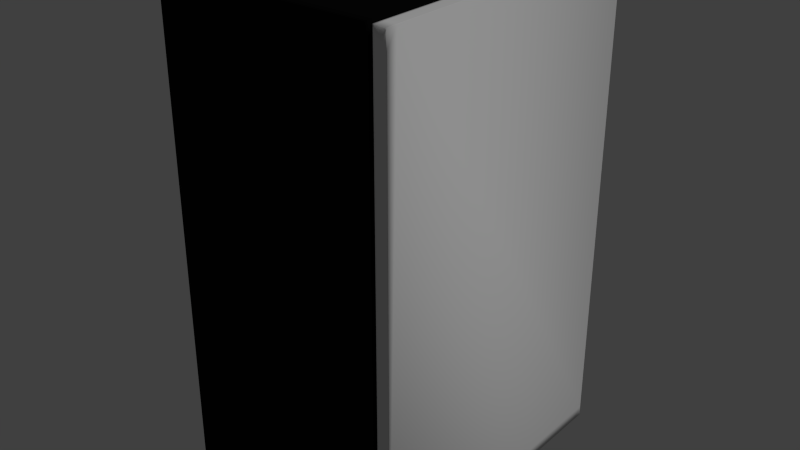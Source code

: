 # Source: SinglespeakerRave.blend  (saved by Blender 2.79.0; exported with 4.5.12 LTS)
import bpy
from mathutils import Matrix  # noqa: F401  (used for matrix-valued properties, if any)

bpy.ops.wm.read_factory_settings(use_empty=True)
scene = bpy.context.scene
scene.name = 'Scene'

# ---- collections
col_collection_1 = bpy.data.collections.new('Collection 1'); scene.collection.children.link(col_collection_1)

# ---- materials (node trees are filled in below, after node groups)
mat_overlay_001 = bpy.data.materials.new('Overlay.001')
mat_overlay_001.alpha_threshold = 0.0
mat_overlay_001.use_transparent_shadow = False
mat_overlay_001.roughness = 0.5
mat_overlay_001.specular_intensity = 0.04839
mat_box = bpy.data.materials.new('Box')
mat_box.alpha_threshold = 0.0
mat_box.use_transparent_shadow = False
mat_box.diffuse_color = (0.003642, 0.003642, 0.003642, 1.0)
mat_box.roughness = 0.5
mat_box.specular_intensity = 0.04194
mat_boxback = bpy.data.materials.new('BoxBack')
mat_boxback.alpha_threshold = 0.0
mat_boxback.use_transparent_shadow = False
mat_boxback.diffuse_color = (0.1734, 0.1734, 0.1734, 1.0)
mat_boxback.roughness = 0.5
mat_boxback.specular_intensity = 0.04194

# ---- material node trees

# ---- world
world_world = bpy.data.worlds.new('World'); scene.world = world_world
world_world.use_nodes = True; world_world.node_tree.nodes.clear()
_N = world_world.node_tree.nodes; _L = world_world.node_tree.links
n0 = _N.new('ShaderNodeOutputWorld'); n0.name = 'World Output'; n0.location = (300, 300)
n1 = _N.new('ShaderNodeBackground'); n1.name = 'Background'; n1.location = (10, 300)
n1.inputs[0].default_value = (0.05088, 0.05088, 0.05088, 1.0)
_L.new(n1.outputs[0], n0.inputs[0])
n0.is_active_output = True
world_world.color = (0.05088, 0.05088, 0.05088)
world_world.use_sun_shadow = False
world_world.sun_shadow_jitter_overblur = 0.0
world_world.cycles.sampling_method = 'NONE'
world_world.cycles.sample_map_resolution = 256

# ---- lights
light_sun = bpy.data.lights.new('Sun', 'SUN')
light_sun.transmission_factor = 0.0
light_sun.angle = 0.1993
light_sun.energy = 1.0
light_sun.shadow_buffer_clip_start = 0.5
light_sun.shadow_soft_size = 0.1
light_sun.shadow_cascade_max_distance = 1000.0

# ---- meshes
me_speakerbody = bpy.data.meshes.new('SpeakerBody')
me_speakerbody.from_pydata([(0.9977, -1.468, -2.336), (0.9977, 1.468, -2.336), (0.9977, 1.468, 2.336), (0.9977, -1.468, 2.336), (0.9977, 1.468, 2.236), (0.9977, 1.368, 2.336), (0.9977, -1.368, 2.336), (0.9977, -1.468, 2.236), (0.9977, -1.468, -2.236), (0.9977, -1.368, -2.336), (0.9977, 1.368, -2.336), (0.9977, 1.468, -2.236), (0.9581, -1.468, -2.336), (0.9581, 1.468, -2.336), (0.9581, 1.468, 2.336), (0.9581, -1.468, 2.336), (0.9581, 1.468, 2.236), (0.9581, 1.368, 2.336), (0.9581, -1.368, 2.336), (0.9581, -1.468, 2.236), (0.9581, -1.468, -2.236), (0.9581, -1.368, -2.336), (0.9581, 1.368, -2.336), (0.9581, 1.468, -2.236), (-1.112, -1.468, -2.336), (-1.112, 1.468, -2.336), (-1.112, 1.468, 2.336), (-1.112, -1.468, 2.336), (-1.112, 1.468, 2.236), (-1.112, 1.368, 2.336), (-1.112, -1.368, 2.336), (-1.112, -1.468, 2.236), (-1.112, -1.468, -2.236), (-1.112, -1.368, -2.336), (-1.112, 1.368, -2.336), (-1.112, 1.468, -2.236), (-1.112, 1.468, -1.573), (-1.112, 1.468, -0.4303), (-1.112, 1.368, -2.296), (-1.112, 1.427, -2.296), (-1.112, -1.368, 2.296), (-1.112, -1.427, 2.296), (-1.112, -1.427, -2.236), (-1.112, -1.427, -2.296), (-1.112, 1.427, 2.236), (-1.112, 1.427, 2.296), (-1.112, 1.368, 2.296), (-1.112, -1.427, 2.236), (-1.112, -1.368, -2.296), (-1.112, 1.427, -2.236), (-1.112, 1.427, -1.573), (-1.112, 1.427, -0.4303), (-1.057, 1.368, -2.296), (-1.057, 1.427, -2.296), (-1.057, -1.368, 2.296), (-1.057, -1.427, 2.296), (-1.057, -1.427, -2.236), (-1.057, -1.427, -2.296), (-1.057, 1.427, 2.236), (-1.057, 1.427, 2.296), (-1.057, 1.368, 2.296), (-1.057, -1.427, 2.236), (-1.057, -1.368, -2.296), (-1.057, 1.427, -2.236), (-1.057, 1.427, -1.573), (-1.057, 1.427, -0.4303), (-1.054, -1.468, -2.236), (-1.054, 1.468, -1.573), (-1.054, 1.368, 2.336), (-1.054, 1.468, 2.336), (-1.054, 1.468, -0.4303), (-1.054, -1.468, -2.336), (-1.054, -1.368, -2.336), (-1.054, -1.368, 2.336), (-1.054, 1.468, 2.236), (-1.054, 1.368, -2.336), (-1.054, 1.468, -2.336), (-1.054, -1.468, 2.236), (-1.054, -1.468, 2.336), (-1.054, 1.468, -2.236), (0.9977, 1.368, -2.296), (0.9977, 1.428, -2.296), (0.9977, -1.368, 2.296), (0.9977, -1.428, 2.296), (0.9977, -1.428, -2.236), (0.9977, -1.428, -2.296), (0.9977, 1.428, 2.236), (0.9977, 1.428, 2.296), (0.9977, 1.368, 2.296), (0.9977, -1.428, 2.236), (0.9977, -1.368, -2.296), (0.9977, 1.428, -2.236), (0.9581, 1.368, -2.296), (0.9581, 1.428, -2.296), (0.9581, -1.368, 2.296), (0.9581, -1.428, 2.296), (0.9581, -1.428, -2.236), (0.9581, -1.428, -2.296), (0.9581, 1.428, 2.236), (0.9581, 1.428, 2.296), (0.9581, 1.368, 2.296), (0.9581, -1.428, 2.236), (0.9581, -1.368, -2.296), (0.9581, 1.428, -2.236), (0.9977, 1.368, -2.316), (0.9977, 1.448, -2.316), (0.9977, -1.368, 2.316), (0.9977, -1.448, 2.316), (0.9977, -1.448, -2.236), (0.9977, -1.448, -2.316), (0.9977, 1.448, 2.236), (0.9977, 1.448, 2.316), (0.9977, 1.368, 2.316), (0.9977, -1.448, 2.236), (0.9977, -1.368, -2.316), (0.9977, 1.448, -2.236), (0.9779, -1.368, 2.296), (0.9779, 1.428, 2.296), (0.9779, 1.428, 2.236), (0.9779, -1.368, -2.296), (0.9779, 1.368, -2.296), (0.9779, -1.428, 2.236), (0.9779, 1.428, -2.296), (0.9779, -1.428, 2.296), (0.9779, 1.428, -2.236), (0.9779, -1.428, -2.236), (0.9779, 1.368, 2.296), (0.9779, -1.428, -2.296), (0.9581, 1.448, -2.316), (0.9581, 1.368, -2.316), (0.9581, -1.448, 2.316), (0.9581, -1.368, 2.316), (0.9581, -1.448, -2.316), (0.9581, -1.448, -2.236), (0.9581, 1.448, 2.316), (0.9581, 1.448, 2.236), (0.9581, 1.368, 2.316), (0.9581, -1.448, 2.236), (0.9581, -1.368, -2.316), (0.9581, 1.448, -2.236), (0.9292, -1.468, -2.236), (0.9292, -1.468, -2.336), (0.9292, -1.368, -2.336), (0.9292, -1.368, 2.336), (0.9292, 1.368, -2.336), (0.9292, 1.468, -2.336), (0.9292, 1.368, 2.336), (0.9292, 1.468, 2.336), (0.9292, 1.468, 2.236), (0.9292, -1.468, 2.236), (0.9292, -1.468, 2.336), (0.9292, 1.468, -2.236), (1.016, 1.368, -2.336), (1.016, -1.368, 2.336), (1.016, -1.368, -2.336), (1.016, 1.468, 2.336), (1.016, 1.468, 2.236), (1.016, 1.468, -2.236), (1.016, 1.468, -2.336), (1.016, -1.468, 2.236), (1.016, -1.468, 2.336), (1.016, 1.368, 2.336), (1.016, -1.468, -2.236), (1.016, -1.468, -2.336), (1.112, -1.363, -2.336), (1.112, 1.463, 2.18), (1.112, 1.463, -2.236), (1.112, 1.463, -2.336), (1.112, -1.463, 2.327), (1.112, 1.363, 2.327), (1.112, -1.463, -2.336), (1.112, 1.363, -2.336), (1.112, -1.363, 2.327), (1.112, 1.463, 2.327), (1.112, -1.463, 2.18), (1.112, -1.463, -2.236), (1.1, -1.363, -2.336), (1.1, 1.463, 2.187), (1.1, 1.463, -2.236), (1.1, 1.463, -2.336), (1.1, -1.463, 2.328), (1.1, 1.363, 2.328), (1.1, -1.463, -2.336), (1.1, 1.363, -2.336), (1.1, -1.363, 2.328), (1.1, 1.463, 2.328), (1.1, -1.463, 2.187), (1.1, -1.463, -2.236), (-1.068, -1.428, -2.282), (-1.068, -1.428, 2.296), (-1.068, 1.428, -2.282), (-1.068, 1.428, 2.296)], [], [(153, 161, 5, 6), (155, 156, 4, 2), (157, 11, 4, 156), (157, 158, 1, 11), (158, 152, 10, 1), (184, 181, 161, 153), (159, 160, 3, 7), (160, 153, 6, 3), (154, 163, 0, 9), (82, 88, 126, 116), (161, 155, 2, 5), (163, 162, 8, 0), (117, 118, 98, 99), (80, 90, 119, 120), (122, 120, 92, 93), (121, 123, 95, 101), (89, 121, 125, 84), (120, 119, 102, 92), (124, 103, 98, 118), (124, 122, 93, 103), (123, 116, 94, 95), (121, 101, 96, 125), (126, 117, 99, 100), (127, 125, 96, 97), (119, 127, 97, 102), (68, 69, 26, 29), (68, 29, 30, 73), (71, 66, 32, 24), (72, 71, 24, 33), (67, 36, 37, 70), (69, 74, 28, 26), (76, 75, 34, 25), (77, 78, 27, 31), (67, 79, 35, 36), (70, 37, 28, 74), (79, 76, 25, 35), (77, 31, 32, 66), (78, 73, 30, 27), (38, 39, 25, 34), (40, 41, 27, 30), (42, 43, 24, 32), (44, 45, 26, 28), (45, 46, 29, 26), (41, 47, 31, 27), (43, 48, 33, 24), (39, 49, 35, 25), (46, 40, 30, 29), (40, 46, 60, 54), (48, 38, 34, 33), (49, 50, 36, 35), (50, 51, 37, 36), (44, 28, 37, 51), (47, 42, 32, 31), (45, 44, 58, 59), (39, 38, 52, 53), (142, 72, 75, 144), (47, 41, 55, 61), (50, 49, 63, 64), (49, 39, 53, 63), (41, 40, 54, 55), (42, 47, 61, 56), (46, 45, 59, 60), (38, 48, 62, 52), (43, 42, 56, 57), (48, 43, 57, 62), (44, 51, 65, 58), (51, 50, 64, 65), (146, 147, 69, 68), (141, 140, 66, 71), (142, 141, 71, 72), (146, 68, 73, 143), (140, 149, 77, 66), (148, 151, 79, 67, 70, 74), (147, 148, 74, 69), (145, 144, 75, 76), (149, 150, 78, 77), (151, 145, 76, 79), (150, 143, 73, 78), (104, 105, 1, 10), (106, 107, 3, 6), (108, 109, 0, 8), (110, 111, 2, 4), (6, 5, 112, 106), (111, 112, 5, 2), (110, 4, 11, 115), (107, 113, 7, 3), (108, 8, 7, 113), (109, 114, 9, 0), (105, 115, 11, 1), (82, 106, 112, 88), (80, 104, 114, 90), (128, 129, 22, 13), (130, 131, 18, 15), (132, 133, 20, 12), (134, 135, 16, 14), (136, 17, 18, 131), (136, 134, 14, 17), (23, 151, 148, 16), (137, 130, 15, 19), (138, 132, 12, 21), (139, 128, 13, 23), (94, 100, 136, 131), (98, 103, 139, 135), (92, 102, 138, 129), (139, 23, 16, 135), (137, 19, 20, 133), (80, 81, 105, 104), (82, 83, 107, 106), (84, 85, 109, 108), (86, 87, 111, 110), (87, 88, 112, 111), (83, 89, 113, 107), (85, 90, 114, 109), (81, 91, 115, 105), (114, 104, 10, 9), (116, 126, 100, 94), (91, 86, 110, 115), (89, 84, 108, 113), (91, 124, 118, 86), (87, 86, 118, 117), (81, 80, 120, 122), (89, 83, 123, 121), (91, 81, 122, 124), (83, 82, 116, 123), (88, 87, 117, 126), (85, 84, 125, 127), (90, 85, 127, 119), (93, 92, 129, 128), (95, 94, 131, 130), (97, 96, 133, 132), (99, 98, 135, 134), (100, 99, 134, 136), (101, 95, 130, 137), (96, 101, 137, 133), (102, 97, 132, 138), (103, 93, 128, 139), (129, 138, 21, 22), (20, 19, 149, 140), (17, 14, 147, 146), (12, 20, 140, 141), (21, 12, 141, 142), (18, 17, 146, 143), (22, 21, 142, 144), (14, 16, 148, 147), (13, 22, 144, 145), (19, 15, 150, 149), (23, 13, 145, 151), (15, 18, 143, 150), (176, 154, 152, 183), (159, 7, 8, 162), (185, 177, 156, 155), (178, 179, 158, 157), (179, 183, 152, 158), (186, 180, 160, 159), (187, 186, 159, 162), (180, 184, 153, 160), (178, 157, 156, 177), (176, 182, 163, 154), (154, 9, 10, 152), (181, 185, 155, 161), (182, 187, 162, 163), (165, 166, 178, 177), (173, 165, 177, 185), (175, 174, 186, 187), (166, 167, 179, 178), (167, 171, 183, 179), (174, 168, 180, 186), (171, 164, 176, 183), (168, 172, 184, 180), (164, 170, 182, 176), (169, 173, 185, 181), (170, 175, 187, 182), (172, 169, 181, 184), (165, 173, 169, 172, 168, 174, 175, 170, 164, 171, 167, 166), (72, 33, 34, 75), (188, 189, 191, 190)])
me_speakerbody.polygons.foreach_set('use_smooth', [1, 1, 1, 1, 1, 1, 1, 1, 1, 1, 1, 1, 1, 1, 1, 1, 1, 1, 1, 1, 1, 1, 1, 1, 1, 1, 1, 1, 1, 1, 1, 1, 1, 1, 1, 1, 1, 1, 1, 1, 1, 1, 1, 1, 1, 1, 1, 1, 1, 1, 1, 1, 1, 1, 1, 1, 1, 1, 1, 1, 1, 1, 1, 1, 1, 1, 1, 1, 1, 1, 1, 1, 1, 1, 1, 1, 1, 1, 1, 1, 1, 1, 1, 1, 1, 1, 1, 1, 1, 1, 1, 1, 1, 1, 1, 1, 1, 1, 1, 1, 1, 1, 1, 1, 1, 1, 1, 1, 1, 1, 1, 1, 1, 1, 1, 1, 1, 1, 1, 1, 1, 1, 1, 1, 1, 1, 1, 1, 1, 1, 1, 1, 1, 1, 1, 1, 1, 1, 1, 1, 1, 1, 1, 1, 1, 1, 1, 1, 1, 1, 1, 1, 1, 1, 1, 1, 1, 1, 1, 1, 1, 1, 1, 1, 1, 1, 1, 1, 1, 1, 1, 1, 1, 1, 1, 0])
me_speakerbody.polygons.foreach_set('material_index', [0, 0, 0, 0, 0, 0, 0, 0, 0, 1, 0, 0, 1, 1, 1, 1, 1, 1, 1, 1, 1, 1, 1, 1, 1, 1, 1, 1, 1, 1, 1, 1, 1, 1, 1, 1, 1, 1, 1, 1, 1, 1, 1, 1, 1, 1, 1, 1, 1, 1, 1, 1, 1, 1, 1, 1, 1, 1, 1, 1, 1, 1, 1, 1, 1, 1, 1, 1, 1, 1, 1, 1, 1, 1, 1, 1, 1, 1, 0, 0, 0, 0, 0, 0, 0, 0, 0, 0, 0, 0, 0, 1, 1, 1, 1, 1, 1, 1, 1, 1, 1, 1, 1, 1, 1, 1, 0, 0, 0, 0, 0, 0, 0, 0, 0, 1, 0, 0, 1, 1, 1, 1, 1, 1, 1, 1, 1, 1, 1, 1, 1, 1, 1, 1, 1, 1, 1, 1, 1, 1, 1, 1, 1, 1, 1, 1, 1, 1, 0, 0, 0, 0, 0, 0, 0, 0, 0, 0, 0, 0, 0, 0, 0, 0, 0, 0, 0, 0, 0, 0, 0, 0, 0, 0, 1, 2])
_uv = me_speakerbody.uv_layers.new(name='UVMap')
_uv.uv.foreach_set('vector', [0.5962, 0.6262, 0.6944, 0.6262, 0.6944, 0.6271, 0.5962, 0.6271, 0.7012, 0.6217, 0.7012, 0.6166, 0.7019, 0.6166, 0.7019, 0.6217, 0.7012, 0.3872, 0.7019, 0.3872, 0.7019, 0.6166, 0.7012, 0.6166, 0.7012, 0.3872, 0.7012, 0.382, 0.7019, 0.382, 0.7019, 0.3872, 0.698, 0.3771, 0.6944, 0.3771, 0.6944, 0.3762, 0.698, 0.3762, 0.5963, 0.6219, 0.6942, 0.6219, 0.6944, 0.6262, 0.5962, 0.6262, 0.5893, 0.6166, 0.5893, 0.6217, 0.5887, 0.6217, 0.5887, 0.6166, 0.5926, 0.6262, 0.5962, 0.6262, 0.5962, 0.6271, 0.5926, 0.6271, 0.5962, 0.3771, 0.5926, 0.3771, 0.5926, 0.3762, 0.5962, 0.3762, 0.8609, 0.526, 0.8609, 0.6663, 0.8602, 0.6663, 0.8602, 0.526, 0.6944, 0.6262, 0.698, 0.6262, 0.698, 0.6271, 0.6944, 0.6271, 0.5893, 0.3821, 0.5893, 0.3872, 0.5887, 0.3872, 0.5887, 0.3821, 0.8688, 0.6123, 0.8688, 0.6092, 0.8695, 0.6092, 0.8695, 0.6123, 0.689, 0.7417, 0.5908, 0.7417, 0.5908, 0.7407, 0.689, 0.7407, 0.6912, 0.7407, 0.689, 0.7407, 0.689, 0.7397, 0.6912, 0.7397, 0.7814, 0.7554, 0.7814, 0.7585, 0.7807, 0.7585, 0.7807, 0.7554, 0.7821, 0.7554, 0.7814, 0.7554, 0.7814, 0.526, 0.7821, 0.526, 0.689, 0.7407, 0.5908, 0.7407, 0.5908, 0.7397, 0.689, 0.7397, 0.8687, 0.3799, 0.8694, 0.3799, 0.8695, 0.6092, 0.8688, 0.6092, 0.8687, 0.3799, 0.8687, 0.3768, 0.8694, 0.3768, 0.8694, 0.3799, 0.8602, 0.5229, 0.8602, 0.526, 0.8595, 0.526, 0.8595, 0.5229, 0.7814, 0.7554, 0.7807, 0.7554, 0.7807, 0.526, 0.7814, 0.526, 0.8602, 0.6663, 0.8602, 0.6694, 0.8595, 0.6694, 0.8595, 0.6663, 0.7814, 0.5229, 0.7814, 0.526, 0.7807, 0.526, 0.7807, 0.5229, 0.5908, 0.7407, 0.5887, 0.7407, 0.5887, 0.7397, 0.5908, 0.7397, 0.7858, 0.6663, 0.7858, 0.6715, 0.7837, 0.6715, 0.7837, 0.6663, 0.7858, 0.6663, 0.7837, 0.6663, 0.7837, 0.526, 0.7858, 0.526, 0.707, 0.5209, 0.707, 0.526, 0.7049, 0.526, 0.7049, 0.5209, 0.5908, 0.6344, 0.5872, 0.6344, 0.5872, 0.6314, 0.5908, 0.6314, 0.9431, 0.4259, 0.9453, 0.4258, 0.945, 0.4724, 0.9431, 0.4724, 0.9432, 0.6142, 0.9432, 0.6091, 0.9452, 0.6091, 0.9453, 0.6142, 0.6926, 0.6344, 0.689, 0.6344, 0.689, 0.6314, 0.6926, 0.6314, 0.707, 0.7554, 0.707, 0.7605, 0.7049, 0.7605, 0.7049, 0.7554, 0.9431, 0.4259, 0.9431, 0.3798, 0.9456, 0.3799, 0.9453, 0.4258, 0.9431, 0.4724, 0.945, 0.4724, 0.9452, 0.6091, 0.9432, 0.6091, 0.9431, 0.3798, 0.9431, 0.3744, 0.9454, 0.3742, 0.9456, 0.3799, 0.707, 0.7554, 0.7049, 0.7554, 0.7049, 0.526, 0.707, 0.526, 0.7858, 0.5209, 0.7858, 0.526, 0.7837, 0.526, 0.7837, 0.5209, 0.689, 0.6294, 0.6912, 0.6294, 0.6926, 0.6314, 0.689, 0.6314, 0.7823, 0.526, 0.7823, 0.5229, 0.7837, 0.5209, 0.7837, 0.526, 0.7035, 0.526, 0.7035, 0.5229, 0.7049, 0.5209, 0.7049, 0.526, 0.9467, 0.6091, 0.9467, 0.6122, 0.9453, 0.6142, 0.9452, 0.6091, 0.7823, 0.6694, 0.7823, 0.6663, 0.7837, 0.6663, 0.7837, 0.6715, 0.7035, 0.7585, 0.7035, 0.7554, 0.7049, 0.7554, 0.7049, 0.7605, 0.5887, 0.6294, 0.5908, 0.6294, 0.5908, 0.6314, 0.5872, 0.6314, 0.9472, 0.3763, 0.9474, 0.3799, 0.9456, 0.3799, 0.9454, 0.3742, 0.7823, 0.6663, 0.7823, 0.526, 0.7837, 0.526, 0.7837, 0.6663, 0.8611, 0.6643, 0.8611, 0.5239, 0.863, 0.5239, 0.863, 0.6643, 0.5908, 0.6294, 0.689, 0.6294, 0.689, 0.6314, 0.5908, 0.6314, 0.9474, 0.3799, 0.9469, 0.4258, 0.9453, 0.4258, 0.9456, 0.3799, 0.9469, 0.4258, 0.9463, 0.4724, 0.945, 0.4724, 0.9453, 0.4258, 0.9467, 0.6091, 0.9452, 0.6091, 0.945, 0.4724, 0.9463, 0.4724, 0.7035, 0.7554, 0.7035, 0.526, 0.7049, 0.526, 0.7049, 0.7554, 0.9498, 0.6097, 0.9498, 0.6066, 0.9517, 0.6066, 0.9517, 0.6097, 0.8659, 0.6673, 0.8659, 0.6643, 0.8678, 0.6643, 0.8678, 0.6673, 0.5908, 0.7361, 0.5908, 0.6344, 0.689, 0.6344, 0.689, 0.7361, 0.9476, 0.3772, 0.9476, 0.3742, 0.9496, 0.3742, 0.9496, 0.3772, 0.9498, 0.4112, 0.9498, 0.3772, 0.9517, 0.3772, 0.9517, 0.4112, 0.9498, 0.3772, 0.9498, 0.3742, 0.9517, 0.3742, 0.9517, 0.3772, 0.8611, 0.6673, 0.8611, 0.6643, 0.863, 0.6643, 0.863, 0.6673, 0.9476, 0.6066, 0.9476, 0.3772, 0.9496, 0.3772, 0.9496, 0.6066, 0.8611, 0.5239, 0.8611, 0.5209, 0.863, 0.5209, 0.863, 0.5239, 0.8659, 0.6643, 0.8659, 0.5239, 0.8678, 0.5239, 0.8678, 0.6643, 0.9476, 0.6097, 0.9476, 0.6066, 0.9496, 0.6066, 0.9496, 0.6097, 0.8659, 0.5239, 0.8659, 0.5209, 0.8678, 0.5209, 0.8678, 0.5239, 0.9498, 0.6066, 0.9498, 0.4699, 0.9517, 0.4699, 0.9517, 0.6066, 0.9498, 0.4699, 0.9498, 0.4112, 0.9517, 0.4112, 0.9517, 0.4699, 0.857, 0.6663, 0.857, 0.6715, 0.7858, 0.6715, 0.7858, 0.6663, 0.7782, 0.5209, 0.7782, 0.526, 0.707, 0.526, 0.707, 0.5209, 0.5908, 0.7361, 0.5872, 0.7361, 0.5872, 0.6344, 0.5908, 0.6344, 0.857, 0.6663, 0.7858, 0.6663, 0.7858, 0.526, 0.857, 0.526, 0.7782, 0.526, 0.7782, 0.7554, 0.707, 0.7554, 0.707, 0.526, 0.872, 0.6092, 0.8719, 0.3799, 0.9431, 0.3798, 0.9431, 0.4259, 0.9431, 0.4724, 0.9432, 0.6091, 0.872, 0.6143, 0.872, 0.6092, 0.9432, 0.6091, 0.9432, 0.6142, 0.6926, 0.7361, 0.689, 0.7361, 0.689, 0.6344, 0.6926, 0.6344, 0.7782, 0.7554, 0.7782, 0.7605, 0.707, 0.7605, 0.707, 0.7554, 0.8719, 0.3799, 0.8719, 0.3747, 0.9431, 0.3744, 0.9431, 0.3798, 0.857, 0.5209, 0.857, 0.526, 0.7858, 0.526, 0.7858, 0.5209, 0.6944, 0.3752, 0.6972, 0.3752, 0.698, 0.3762, 0.6944, 0.3762, 0.5962, 0.6282, 0.5933, 0.6282, 0.5926, 0.6271, 0.5962, 0.6271, 0.588, 0.3872, 0.588, 0.3831, 0.5887, 0.3821, 0.5887, 0.3872, 0.7026, 0.6166, 0.7026, 0.6207, 0.7019, 0.6217, 0.7019, 0.6166, 0.5962, 0.6271, 0.6944, 0.6271, 0.6944, 0.6282, 0.5962, 0.6282, 0.6972, 0.6282, 0.6944, 0.6282, 0.6944, 0.6271, 0.698, 0.6271, 0.7026, 0.6166, 0.7019, 0.6166, 0.7019, 0.3872, 0.7026, 0.3872, 0.588, 0.6207, 0.588, 0.6166, 0.5887, 0.6166, 0.5887, 0.6217, 0.588, 0.3872, 0.5887, 0.3872, 0.5887, 0.6166, 0.588, 0.6166, 0.5933, 0.3752, 0.5962, 0.3752, 0.5962, 0.3762, 0.5926, 0.3762, 0.7026, 0.3831, 0.7026, 0.3872, 0.7019, 0.3872, 0.7019, 0.382, 0.5962, 0.6292, 0.5962, 0.6282, 0.6944, 0.6282, 0.6944, 0.6292, 0.6944, 0.3742, 0.6944, 0.3752, 0.5962, 0.3752, 0.5962, 0.3742, 0.6919, 0.7386, 0.689, 0.7386, 0.689, 0.7376, 0.6926, 0.7376, 0.8588, 0.5219, 0.8588, 0.526, 0.858, 0.526, 0.858, 0.5209, 0.78, 0.5219, 0.78, 0.526, 0.7792, 0.526, 0.7792, 0.5209, 0.8703, 0.6133, 0.8703, 0.6092, 0.871, 0.6092, 0.871, 0.6143, 0.8588, 0.6663, 0.858, 0.6663, 0.858, 0.526, 0.8588, 0.526, 0.8588, 0.6663, 0.8588, 0.6704, 0.858, 0.6715, 0.858, 0.6663, 0.8709, 0.3799, 0.8719, 0.3799, 0.872, 0.6092, 0.871, 0.6092, 0.78, 0.7554, 0.78, 0.7595, 0.7792, 0.7605, 0.7792, 0.7554, 0.5908, 0.7386, 0.588, 0.7386, 0.5872, 0.7376, 0.5908, 0.7376, 0.8702, 0.3799, 0.8701, 0.3758, 0.8709, 0.3747, 0.8709, 0.3799, 0.8595, 0.526, 0.8595, 0.6663, 0.8588, 0.6663, 0.8588, 0.526, 0.8695, 0.6092, 0.8694, 0.3799, 0.8702, 0.3799, 0.8703, 0.6092, 0.689, 0.7397, 0.5908, 0.7397, 0.5908, 0.7386, 0.689, 0.7386, 0.8702, 0.3799, 0.8709, 0.3799, 0.871, 0.6092, 0.8703, 0.6092, 0.78, 0.7554, 0.7792, 0.7554, 0.7792, 0.526, 0.78, 0.526, 0.6944, 0.3742, 0.6965, 0.3742, 0.6972, 0.3752, 0.6944, 0.3752, 0.5962, 0.6292, 0.594, 0.6292, 0.5933, 0.6282, 0.5962, 0.6282, 0.5872, 0.3872, 0.5872, 0.3841, 0.588, 0.3831, 0.588, 0.3872, 0.7033, 0.6166, 0.7033, 0.6197, 0.7026, 0.6207, 0.7026, 0.6166, 0.6965, 0.6292, 0.6944, 0.6292, 0.6944, 0.6282, 0.6972, 0.6282, 0.5872, 0.6197, 0.5872, 0.6166, 0.588, 0.6166, 0.588, 0.6207, 0.594, 0.3742, 0.5962, 0.3742, 0.5962, 0.3752, 0.5933, 0.3752, 0.7033, 0.3841, 0.7033, 0.3872, 0.7026, 0.3872, 0.7026, 0.3831, 0.5962, 0.3752, 0.6944, 0.3752, 0.6944, 0.3762, 0.5962, 0.3762, 0.8602, 0.526, 0.8602, 0.6663, 0.8595, 0.6663, 0.8595, 0.526, 0.7033, 0.3872, 0.7033, 0.6166, 0.7026, 0.6166, 0.7026, 0.3872, 0.5872, 0.6166, 0.5872, 0.3872, 0.588, 0.3872, 0.588, 0.6166, 0.868, 0.3799, 0.8687, 0.3799, 0.8688, 0.6092, 0.8681, 0.6092, 0.8681, 0.6123, 0.8681, 0.6092, 0.8688, 0.6092, 0.8688, 0.6123, 0.6912, 0.7417, 0.689, 0.7417, 0.689, 0.7407, 0.6912, 0.7407, 0.7821, 0.7554, 0.7821, 0.7585, 0.7814, 0.7585, 0.7814, 0.7554, 0.868, 0.3799, 0.868, 0.3768, 0.8687, 0.3768, 0.8687, 0.3799, 0.8609, 0.5229, 0.8609, 0.526, 0.8602, 0.526, 0.8602, 0.5229, 0.8609, 0.6663, 0.8609, 0.6694, 0.8602, 0.6694, 0.8602, 0.6663, 0.7821, 0.5229, 0.7821, 0.526, 0.7814, 0.526, 0.7814, 0.5229, 0.5908, 0.7417, 0.5887, 0.7417, 0.5887, 0.7407, 0.5908, 0.7407, 0.6912, 0.7397, 0.689, 0.7397, 0.689, 0.7386, 0.6919, 0.7386, 0.8595, 0.5229, 0.8595, 0.526, 0.8588, 0.526, 0.8588, 0.5219, 0.7807, 0.5229, 0.7807, 0.526, 0.78, 0.526, 0.78, 0.5219, 0.8695, 0.6123, 0.8695, 0.6092, 0.8703, 0.6092, 0.8703, 0.6133, 0.8595, 0.6663, 0.8595, 0.6694, 0.8588, 0.6704, 0.8588, 0.6663, 0.7807, 0.7554, 0.7807, 0.7585, 0.78, 0.7595, 0.78, 0.7554, 0.7807, 0.526, 0.7807, 0.7554, 0.78, 0.7554, 0.78, 0.526, 0.5908, 0.7397, 0.5887, 0.7397, 0.588, 0.7386, 0.5908, 0.7386, 0.8694, 0.3799, 0.8694, 0.3768, 0.8701, 0.3758, 0.8702, 0.3799, 0.689, 0.7386, 0.5908, 0.7386, 0.5908, 0.7376, 0.689, 0.7376, 0.7792, 0.526, 0.7792, 0.7554, 0.7782, 0.7554, 0.7782, 0.526, 0.858, 0.6663, 0.858, 0.6715, 0.857, 0.6715, 0.857, 0.6663, 0.7792, 0.5209, 0.7792, 0.526, 0.7782, 0.526, 0.7782, 0.5209, 0.5908, 0.7376, 0.5872, 0.7376, 0.5872, 0.7361, 0.5908, 0.7361, 0.858, 0.526, 0.858, 0.6663, 0.857, 0.6663, 0.857, 0.526, 0.689, 0.7376, 0.5908, 0.7376, 0.5908, 0.7361, 0.689, 0.7361, 0.871, 0.6143, 0.871, 0.6092, 0.872, 0.6092, 0.872, 0.6143, 0.6926, 0.7376, 0.689, 0.7376, 0.689, 0.7361, 0.6926, 0.7361, 0.7792, 0.7554, 0.7792, 0.7605, 0.7782, 0.7605, 0.7782, 0.7554, 0.8709, 0.3799, 0.8709, 0.3747, 0.8719, 0.3747, 0.8719, 0.3799, 0.858, 0.5209, 0.858, 0.526, 0.857, 0.526, 0.857, 0.5209, 0.5963, 0.3815, 0.5962, 0.3771, 0.6944, 0.3771, 0.6942, 0.3815, 0.5893, 0.6166, 0.5887, 0.6166, 0.5887, 0.3872, 0.5893, 0.3872, 0.6982, 0.6213, 0.6982, 0.6141, 0.7012, 0.6166, 0.7012, 0.6217, 0.6982, 0.3872, 0.6982, 0.382, 0.7012, 0.382, 0.7012, 0.3872, 0.6978, 0.3815, 0.6942, 0.3815, 0.6944, 0.3771, 0.698, 0.3771, 0.5923, 0.6141, 0.5923, 0.6213, 0.5893, 0.6217, 0.5893, 0.6166, 0.5923, 0.3872, 0.5923, 0.6141, 0.5893, 0.6166, 0.5893, 0.3872, 0.5927, 0.6219, 0.5963, 0.6219, 0.5962, 0.6262, 0.5926, 0.6262, 0.6982, 0.3872, 0.7012, 0.3872, 0.7012, 0.6166, 0.6982, 0.6141, 0.5963, 0.3815, 0.5927, 0.3815, 0.5926, 0.3771, 0.5962, 0.3771, 0.5962, 0.3771, 0.5962, 0.3762, 0.6944, 0.3762, 0.6944, 0.3771, 0.6942, 0.6219, 0.6978, 0.6219, 0.698, 0.6262, 0.6944, 0.6262, 0.5923, 0.3821, 0.5923, 0.3872, 0.5893, 0.3872, 0.5893, 0.3821, 0.6978, 0.6137, 0.6978, 0.3872, 0.6982, 0.3872, 0.6982, 0.6141, 0.6978, 0.6213, 0.6978, 0.6137, 0.6982, 0.6141, 0.6982, 0.6213, 0.5928, 0.3872, 0.5928, 0.6137, 0.5923, 0.6141, 0.5923, 0.3872, 0.6978, 0.3872, 0.6978, 0.382, 0.6982, 0.382, 0.6982, 0.3872, 0.6978, 0.382, 0.6942, 0.382, 0.6942, 0.3815, 0.6978, 0.3815, 0.5928, 0.6137, 0.5928, 0.6213, 0.5923, 0.6213, 0.5923, 0.6141, 0.6942, 0.382, 0.5963, 0.3821, 0.5963, 0.3815, 0.6942, 0.3815, 0.5928, 0.6213, 0.5964, 0.6213, 0.5963, 0.6219, 0.5927, 0.6219, 0.5963, 0.3821, 0.5928, 0.3821, 0.5927, 0.3815, 0.5963, 0.3815, 0.6942, 0.6213, 0.6978, 0.6213, 0.6978, 0.6219, 0.6942, 0.6219, 0.5928, 0.3821, 0.5928, 0.3872, 0.5923, 0.3872, 0.5923, 0.3821, 0.5964, 0.6213, 0.6942, 0.6213, 0.6942, 0.6219, 0.5963, 0.6219, 0.6978, 0.6137, 0.6978, 0.6213, 0.6942, 0.6213, 0.5964, 0.6213, 0.5928, 0.6213, 0.5928, 0.6137, 0.5928, 0.3872, 0.5928, 0.3821, 0.5963, 0.3821, 0.6942, 0.382, 0.6978, 0.382, 0.6978, 0.3872, 0.5908, 0.6344, 0.5908, 0.6314, 0.689, 0.6314, 0.689, 0.6344, 0.7035, 0.3742, 0.8678, 0.3742, 0.8678, 0.5207, 0.7035, 0.5207])
me_speakerbody.materials.append(mat_overlay_001)
me_speakerbody.materials.append(mat_box)
me_speakerbody.materials.append(mat_boxback)
me_speakerbody.use_remesh_preserve_volume = False
me_speakerbody.use_remesh_preserve_attributes = False
me_speakerbody.use_mirror_vertex_groups = False
me_speakerbody.update()

# ---- objects
ob_sun = bpy.data.objects.new('Sun', light_sun)
ob_speakerempty = bpy.data.objects.new('SpeakerEmpty', None)
ob_speakerbody = bpy.data.objects.new('SpeakerBody', me_speakerbody)

# ---- transforms, parenting, visibility, modifiers, constraints
ob_sun.location = (5.13, 3.967, 5.741)
ob_sun.rotation_euler = (-0.6214, 0.01321, -1.003)
ob_sun.lineart.crease_threshold = 0.0
ob_speakerempty.location = (0.04339, 0.0, 0.0)
ob_speakerempty.empty_image_offset = (0.0, 0.0)
ob_speakerempty.lineart.crease_threshold = 0.0
ob_speakerbody.parent = ob_speakerempty
ob_speakerbody.matrix_parent_inverse = Matrix(((1.0, 0.0, 0.0, 0.3043), (0.0, 1.0, 0.0, 1.737), (0.0, 0.0, 1.0, 0.0), (0.0, 0.0, 0.0, 1.0)))
ob_speakerbody.location = (-0.05671, -1.737, 2.542)
ob_speakerbody.lineart.crease_threshold = 0.0

# ---- collection membership
col_collection_1.objects.link(ob_sun)
col_collection_1.objects.link(ob_speakerempty)
col_collection_1.objects.link(ob_speakerbody)

# ---- scene / render settings (as saved in the file)
scene.frame_start = 1; scene.frame_end = 250; scene.frame_set(1)
scene.render.engine = 'BLENDER_EEVEE_NEXT'
scene.render.resolution_percentage = 50
scene.render.dither_intensity = 0.0
scene.cycles.use_denoising = False
scene.cycles.samples = 10
scene.cycles.sampling_pattern = 'TABULATED_SOBOL'
scene.cycles.light_sampling_threshold = 0.0
scene.cycles.use_adaptive_sampling = False
scene.cycles.use_light_tree = False
scene.cycles.blur_glossy = 0.0
scene.cycles.pixel_filter_type = 'GAUSSIAN'
scene.cycles.sample_clamp_indirect = 0.0
scene.view_settings.view_transform = 'Standard'
bpy.context.view_layer.update()

# ---- added for rendering (the .blend has no active camera): camera
cam_auto = bpy.data.cameras.new('AutoCamera')
cam_auto.lens = 50.0
cam_auto.sensor_width = 36.0
cam_auto.clip_end = 1000.0
ob_auto_camera = bpy.data.objects.new('AutoCamera', cam_auto)
scene.collection.objects.link(ob_auto_camera)
ob_auto_camera.location = (5.79467, -6.60447, 6.94517)
ob_auto_camera.rotation_euler = (1.09748, -7.21219e-08, 0.694738)
scene.camera = ob_auto_camera
bpy.context.view_layer.update()
